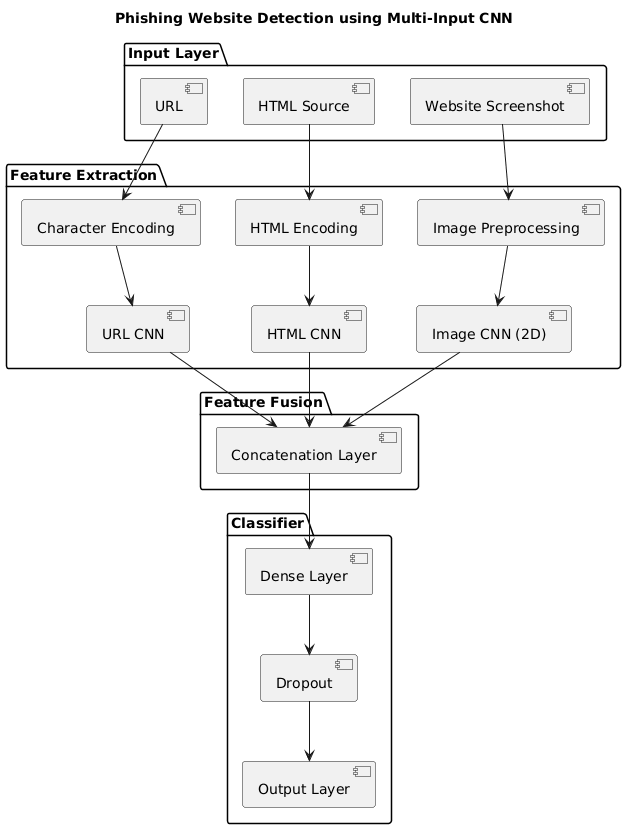

The diagram above was rendered by PlantUML. Its source (embedded in the PNG):
@startuml
title Phishing Website Detection using Multi-Input CNN

package "Input Layer" {
[URL]
[HTML Source]
[Website Screenshot]
}

package "Feature Extraction" {

[Character Encoding]
[HTML Encoding]
[Image Preprocessing]

[URL CNN]
[HTML CNN]
[Image CNN (2D)]


}

package "Feature Fusion" {
[Concatenation Layer]
}

package "Classifier" {
[Dense Layer]
[Dropout]
[Output Layer]
}

[URL] --> [Character Encoding]
[Character Encoding] --> [URL CNN]

[HTML Source] --> [HTML Encoding]
[HTML Encoding] --> [HTML CNN]

[Website Screenshot] --> [Image Preprocessing]
[Image Preprocessing] --> [Image CNN (2D)]

[URL CNN] --> [Concatenation Layer]
[HTML CNN] --> [Concatenation Layer]
[Image CNN (2D)] --> [Concatenation Layer]

[Concatenation Layer] --> [Dense Layer]
[Dense Layer] --> [Dropout]
[Dropout] --> [Output Layer]
@enduml